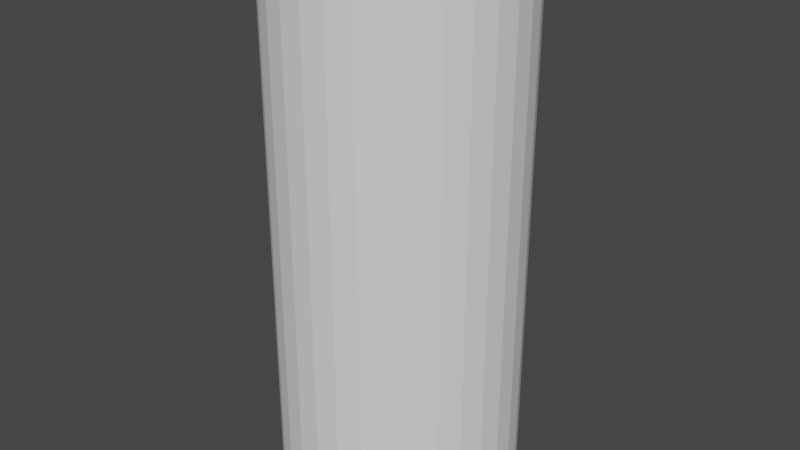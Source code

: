 # Source: base.blend  (saved by Blender 3.6.11; exported with 4.5.12 LTS)
import bpy
from mathutils import Matrix  # noqa: F401  (used for matrix-valued properties, if any)

bpy.ops.wm.read_factory_settings(use_empty=True)
scene = bpy.context.scene
scene.name = 'Scene'

# ---- collections
col_collection = bpy.data.collections.new('Collection'); scene.collection.children.link(col_collection)

# ---- world
world_world = bpy.data.worlds.new('World'); scene.world = world_world
world_world.use_nodes = True; world_world.node_tree.nodes.clear()
_N = world_world.node_tree.nodes; _L = world_world.node_tree.links
n0 = _N.new('ShaderNodeOutputWorld'); n0.name = 'World Output'; n0.location = (300, 300)
n1 = _N.new('ShaderNodeBackground'); n1.name = 'Background'; n1.location = (10, 300)
n1.inputs[0].default_value = (0.05088, 0.05088, 0.05088, 1.0)
_L.new(n1.outputs[0], n0.inputs[0])
n0.is_active_output = True
world_world.color = (0.05088, 0.05088, 0.05088)
world_world.use_sun_shadow = False
world_world.sun_shadow_jitter_overblur = 0.0

# ---- meshes
me_cylinder = bpy.data.meshes.new('Cylinder')
me_cylinder.from_pydata([(0.0, 0.5, 0.01362), (0.0, 0.5, 2.255), (0.09755, 0.4904, 0.01362), (0.09755, 0.4904, 2.255), (0.1913, 0.4619, 0.01362), (0.1913, 0.4619, 2.255), (0.2778, 0.4157, 0.01362), (0.2778, 0.4157, 2.255), (0.3536, 0.3536, 0.01362), (0.3536, 0.3536, 2.255), (0.4157, 0.2778, 0.01362), (0.4157, 0.2778, 2.255), (0.4619, 0.1913, 0.01362), (0.4619, 0.1913, 2.255), (0.4904, 0.09755, 0.01362), (0.4904, 0.09755, 2.255), (0.5, 0.0, 0.01362), (0.5, 0.0, 2.255), (0.4904, -0.09755, 0.01362), (0.4904, -0.09755, 2.255), (0.4619, -0.1913, 0.01362), (0.4619, -0.1913, 2.255), (0.4157, -0.2778, 0.01362), (0.4157, -0.2778, 2.255), (0.3536, -0.3536, 0.01362), (0.3536, -0.3536, 2.255), (0.2778, -0.4157, 0.01362), (0.2778, -0.4157, 2.255), (0.1913, -0.4619, 0.01362), (0.1913, -0.4619, 2.255), (0.09755, -0.4904, 0.01362), (0.09755, -0.4904, 2.255), (0.0, -0.5, 0.01362), (0.0, -0.5, 2.255), (-0.09755, -0.4904, 0.01362), (-0.09755, -0.4904, 2.255), (-0.1913, -0.4619, 0.01362), (-0.1913, -0.4619, 2.255), (-0.2778, -0.4157, 0.01362), (-0.2778, -0.4157, 2.255), (-0.3536, -0.3536, 0.01362), (-0.3536, -0.3536, 2.255), (-0.4157, -0.2778, 0.01362), (-0.4157, -0.2778, 2.255), (-0.4619, -0.1913, 0.01362), (-0.4619, -0.1913, 2.255), (-0.4904, -0.09755, 0.01362), (-0.4904, -0.09755, 2.255), (-0.5, 0.0, 0.01362), (-0.5, 0.0, 2.255), (-0.4904, 0.09755, 0.01362), (-0.4904, 0.09755, 2.255), (-0.4619, 0.1913, 0.01362), (-0.4619, 0.1913, 2.255), (-0.4157, 0.2778, 0.01362), (-0.4157, 0.2778, 2.255), (-0.3536, 0.3536, 0.01362), (-0.3536, 0.3536, 2.255), (-0.2778, 0.4157, 0.01362), (-0.2778, 0.4157, 2.255), (-0.1913, 0.4619, 0.01362), (-0.1913, 0.4619, 2.255), (-0.09755, 0.4904, 0.01362), (-0.09755, 0.4904, 2.255), (0.0, 0.5, 0.1461), (0.0, 0.5, 0.654), (0.0, 0.5, 0.9742), (0.0, 0.5, 1.294), (0.0, 0.5, 1.615), (0.0, 0.5, 1.935), (0.09755, 0.4904, 1.935), (0.09755, 0.4904, 1.615), (0.09755, 0.4904, 1.294), (0.09755, 0.4904, 0.9742), (0.09755, 0.4904, 0.654), (0.09755, 0.4904, 0.1461), (0.1913, 0.4619, 1.935), (0.1913, 0.4619, 1.615), (0.1913, 0.4619, 1.294), (0.1913, 0.4619, 0.9742), (0.1913, 0.4619, 0.654), (0.1913, 0.4619, 0.1461), (0.2778, 0.4157, 1.935), (0.2778, 0.4157, 1.615), (0.2778, 0.4157, 1.294), (0.2778, 0.4157, 0.9742), (0.2778, 0.4157, 0.654), (0.2778, 0.4157, 0.1461), (0.3536, 0.3536, 1.935), (0.3536, 0.3536, 1.615), (0.3536, 0.3536, 1.294), (0.3536, 0.3536, 0.9742), (0.3536, 0.3536, 0.654), (0.3536, 0.3536, 0.1461), (0.4157, 0.2778, 1.935), (0.4157, 0.2778, 1.615), (0.4157, 0.2778, 1.294), (0.4157, 0.2778, 0.9742), (0.4157, 0.2778, 0.654), (0.4157, 0.2778, 0.1461), (0.4619, 0.1913, 1.935), (0.4619, 0.1913, 1.615), (0.4619, 0.1913, 1.294), (0.4619, 0.1913, 0.9742), (0.4619, 0.1913, 0.654), (0.4619, 0.1913, 0.1461), (0.4904, 0.09755, 1.935), (0.4904, 0.09755, 1.615), (0.4904, 0.09755, 1.294), (0.4904, 0.09755, 0.9742), (0.4904, 0.09755, 0.654), (0.4904, 0.09755, 0.1461), (0.5, 0.0, 1.935), (0.5, 0.0, 1.615), (0.5, 0.0, 1.294), (0.5, 0.0, 0.9742), (0.5, 0.0, 0.654), (0.5, 0.0, 0.1461), (0.4904, -0.09755, 1.935), (0.4904, -0.09755, 1.615), (0.4904, -0.09755, 1.294), (0.4904, -0.09755, 0.9742), (0.4904, -0.09755, 0.654), (0.4904, -0.09755, 0.1461), (0.4619, -0.1913, 1.935), (0.4619, -0.1913, 1.615), (0.4619, -0.1913, 1.294), (0.4619, -0.1913, 0.9742), (0.4619, -0.1913, 0.654), (0.4619, -0.1913, 0.1461), (0.4157, -0.2778, 1.935), (0.4157, -0.2778, 1.615), (0.4157, -0.2778, 1.294), (0.4157, -0.2778, 0.9742), (0.4157, -0.2778, 0.654), (0.4157, -0.2778, 0.1461), (0.3536, -0.3536, 1.935), (0.3536, -0.3536, 1.615), (0.3536, -0.3536, 1.294), (0.3536, -0.3536, 0.9742), (0.3536, -0.3536, 0.654), (0.3536, -0.3536, 0.1461), (0.2778, -0.4157, 1.935), (0.2778, -0.4157, 1.615), (0.2778, -0.4157, 1.294), (0.2778, -0.4157, 0.9742), (0.2778, -0.4157, 0.654), (0.2778, -0.4157, 0.1461), (0.1913, -0.4619, 1.935), (0.1913, -0.4619, 1.615), (0.1913, -0.4619, 1.294), (0.1913, -0.4619, 0.9742), (0.1913, -0.4619, 0.654), (0.1913, -0.4619, 0.1461), (0.09755, -0.4904, 1.935), (0.09755, -0.4904, 1.615), (0.09755, -0.4904, 1.294), (0.09755, -0.4904, 0.9742), (0.09755, -0.4904, 0.654), (0.09755, -0.4904, 0.1461), (0.0, -0.5, 1.935), (0.0, -0.5, 1.615), (0.0, -0.5, 1.294), (0.0, -0.5, 0.9742), (0.0, -0.5, 0.654), (0.0, -0.5, 0.1461), (-0.09755, -0.4904, 1.935), (-0.09755, -0.4904, 1.615), (-0.09755, -0.4904, 1.294), (-0.09755, -0.4904, 0.9742), (-0.09755, -0.4904, 0.654), (-0.09755, -0.4904, 0.1461), (-0.1913, -0.4619, 1.935), (-0.1913, -0.4619, 1.615), (-0.1913, -0.4619, 1.294), (-0.1913, -0.4619, 0.9742), (-0.1913, -0.4619, 0.654), (-0.1913, -0.4619, 0.1461), (-0.2778, -0.4157, 1.935), (-0.2778, -0.4157, 1.615), (-0.2778, -0.4157, 1.294), (-0.2778, -0.4157, 0.9742), (-0.2778, -0.4157, 0.654), (-0.2778, -0.4157, 0.1461), (-0.3536, -0.3536, 1.935), (-0.3536, -0.3536, 1.615), (-0.3536, -0.3536, 1.294), (-0.3536, -0.3536, 0.9742), (-0.3536, -0.3536, 0.654), (-0.3536, -0.3536, 0.1461), (-0.4157, -0.2778, 1.935), (-0.4157, -0.2778, 1.615), (-0.4157, -0.2778, 1.294), (-0.4157, -0.2778, 0.9742), (-0.4157, -0.2778, 0.654), (-0.4157, -0.2778, 0.1461), (-0.4619, -0.1913, 1.935), (-0.4619, -0.1913, 1.615), (-0.4619, -0.1913, 1.294), (-0.4619, -0.1913, 0.9742), (-0.4619, -0.1913, 0.654), (-0.4619, -0.1913, 0.1461), (-0.4904, -0.09755, 1.935), (-0.4904, -0.09755, 1.615), (-0.4904, -0.09755, 1.294), (-0.4904, -0.09755, 0.9742), (-0.4904, -0.09755, 0.654), (-0.4904, -0.09755, 0.1461), (-0.5, 0.0, 1.935), (-0.5, 0.0, 1.615), (-0.5, 0.0, 1.294), (-0.5, 0.0, 0.9742), (-0.5, 0.0, 0.654), (-0.5, 0.0, 0.1461), (-0.4904, 0.09755, 1.935), (-0.4904, 0.09755, 1.615), (-0.4904, 0.09755, 1.294), (-0.4904, 0.09755, 0.9742), (-0.4904, 0.09755, 0.654), (-0.4904, 0.09755, 0.1461), (-0.4619, 0.1913, 1.935), (-0.4619, 0.1913, 1.615), (-0.4619, 0.1913, 1.294), (-0.4619, 0.1913, 0.9742), (-0.4619, 0.1913, 0.654), (-0.4619, 0.1913, 0.1461), (-0.4157, 0.2778, 1.935), (-0.4157, 0.2778, 1.615), (-0.4157, 0.2778, 1.294), (-0.4157, 0.2778, 0.9742), (-0.4157, 0.2778, 0.654), (-0.4157, 0.2778, 0.1461), (-0.3536, 0.3536, 1.935), (-0.3536, 0.3536, 1.615), (-0.3536, 0.3536, 1.294), (-0.3536, 0.3536, 0.9742), (-0.3536, 0.3536, 0.654), (-0.3536, 0.3536, 0.1461), (-0.2778, 0.4157, 1.935), (-0.2778, 0.4157, 1.615), (-0.2778, 0.4157, 1.294), (-0.2778, 0.4157, 0.9742), (-0.2778, 0.4157, 0.654), (-0.2778, 0.4157, 0.1461), (-0.1913, 0.4619, 1.935), (-0.1913, 0.4619, 1.615), (-0.1913, 0.4619, 1.294), (-0.1913, 0.4619, 0.9742), (-0.1913, 0.4619, 0.654), (-0.1913, 0.4619, 0.1461), (-0.09755, 0.4904, 1.935), (-0.09755, 0.4904, 1.615), (-0.09755, 0.4904, 1.294), (-0.09755, 0.4904, 0.9742), (-0.09755, 0.4904, 0.654), (-0.09755, 0.4904, 0.1461), (0.0, 0.5, 0.197), (0.09755, 0.4904, 0.197), (0.1913, 0.4619, 0.197), (0.2778, 0.4157, 0.197), (0.3536, 0.3536, 0.197), (0.4157, 0.2778, 0.197), (0.4619, 0.1913, 0.197), (0.4904, 0.09755, 0.197), (0.5, 0.0, 0.197), (0.4904, -0.09755, 0.197), (0.4619, -0.1913, 0.197), (0.4157, -0.2778, 0.197), (0.3536, -0.3536, 0.197), (0.2778, -0.4157, 0.197), (0.1913, -0.4619, 0.197), (0.09755, -0.4904, 0.197), (0.0, -0.5, 0.197), (-0.09755, -0.4904, 0.197), (-0.1913, -0.4619, 0.197), (-0.2778, -0.4157, 0.197), (-0.3536, -0.3536, 0.197), (-0.4157, -0.2778, 0.197), (-0.4619, -0.1913, 0.197), (-0.4904, -0.09755, 0.197), (-0.5, 0.0, 0.197), (-0.4904, 0.09755, 0.197), (-0.4619, 0.1913, 0.197), (-0.4157, 0.2778, 0.197), (-0.3536, 0.3536, 0.197), (-0.2778, 0.4157, 0.197), (-0.1913, 0.4619, 0.197), (-0.09755, 0.4904, 0.197)], [], [(69, 1, 3, 70), (70, 3, 5, 76), (76, 5, 7, 82), (82, 7, 9, 88), (88, 9, 11, 94), (94, 11, 13, 100), (100, 13, 15, 106), (106, 15, 17, 112), (112, 17, 19, 118), (118, 19, 21, 124), (124, 21, 23, 130), (130, 23, 25, 136), (136, 25, 27, 142), (142, 27, 29, 148), (148, 29, 31, 154), (154, 31, 33, 160), (160, 33, 35, 166), (166, 35, 37, 172), (172, 37, 39, 178), (178, 39, 41, 184), (184, 41, 43, 190), (190, 43, 45, 196), (196, 45, 47, 202), (202, 47, 49, 208), (208, 49, 51, 214), (214, 51, 53, 220), (220, 53, 55, 226), (226, 55, 57, 232), (232, 57, 59, 238), (238, 59, 61, 244), (3, 1, 63, 61, 59, 57, 55, 53, 51, 49, 47, 45, 43, 41, 39, 37, 35, 33, 31, 29, 27, 25, 23, 21, 19, 17, 15, 13, 11, 9, 7, 5), (244, 61, 63, 250), (250, 63, 1, 69), (0, 2, 4, 6, 8, 10, 12, 14, 16, 18, 20, 22, 24, 26, 28, 30, 32, 34, 36, 38, 40, 42, 44, 46, 48, 50, 52, 54, 56, 58, 60, 62), (62, 255, 64, 0), (287, 254, 65, 256), (254, 253, 66, 65), (253, 252, 67, 66), (252, 251, 68, 67), (251, 250, 69, 68), (60, 249, 255, 62), (286, 248, 254, 287), (248, 247, 253, 254), (247, 246, 252, 253), (246, 245, 251, 252), (245, 244, 250, 251), (58, 243, 249, 60), (285, 242, 248, 286), (242, 241, 247, 248), (241, 240, 246, 247), (240, 239, 245, 246), (239, 238, 244, 245), (56, 237, 243, 58), (284, 236, 242, 285), (236, 235, 241, 242), (235, 234, 240, 241), (234, 233, 239, 240), (233, 232, 238, 239), (54, 231, 237, 56), (283, 230, 236, 284), (230, 229, 235, 236), (229, 228, 234, 235), (228, 227, 233, 234), (227, 226, 232, 233), (52, 225, 231, 54), (282, 224, 230, 283), (224, 223, 229, 230), (223, 222, 228, 229), (222, 221, 227, 228), (221, 220, 226, 227), (50, 219, 225, 52), (281, 218, 224, 282), (218, 217, 223, 224), (217, 216, 222, 223), (216, 215, 221, 222), (215, 214, 220, 221), (48, 213, 219, 50), (280, 212, 218, 281), (212, 211, 217, 218), (211, 210, 216, 217), (210, 209, 215, 216), (209, 208, 214, 215), (46, 207, 213, 48), (279, 206, 212, 280), (206, 205, 211, 212), (205, 204, 210, 211), (204, 203, 209, 210), (203, 202, 208, 209), (44, 201, 207, 46), (278, 200, 206, 279), (200, 199, 205, 206), (199, 198, 204, 205), (198, 197, 203, 204), (197, 196, 202, 203), (42, 195, 201, 44), (277, 194, 200, 278), (194, 193, 199, 200), (193, 192, 198, 199), (192, 191, 197, 198), (191, 190, 196, 197), (40, 189, 195, 42), (276, 188, 194, 277), (188, 187, 193, 194), (187, 186, 192, 193), (186, 185, 191, 192), (185, 184, 190, 191), (38, 183, 189, 40), (275, 182, 188, 276), (182, 181, 187, 188), (181, 180, 186, 187), (180, 179, 185, 186), (179, 178, 184, 185), (36, 177, 183, 38), (274, 176, 182, 275), (176, 175, 181, 182), (175, 174, 180, 181), (174, 173, 179, 180), (173, 172, 178, 179), (34, 171, 177, 36), (273, 170, 176, 274), (170, 169, 175, 176), (169, 168, 174, 175), (168, 167, 173, 174), (167, 166, 172, 173), (32, 165, 171, 34), (272, 164, 170, 273), (164, 163, 169, 170), (163, 162, 168, 169), (162, 161, 167, 168), (161, 160, 166, 167), (30, 159, 165, 32), (271, 158, 164, 272), (158, 157, 163, 164), (157, 156, 162, 163), (156, 155, 161, 162), (155, 154, 160, 161), (28, 153, 159, 30), (270, 152, 158, 271), (152, 151, 157, 158), (151, 150, 156, 157), (150, 149, 155, 156), (149, 148, 154, 155), (26, 147, 153, 28), (269, 146, 152, 270), (146, 145, 151, 152), (145, 144, 150, 151), (144, 143, 149, 150), (143, 142, 148, 149), (24, 141, 147, 26), (268, 140, 146, 269), (140, 139, 145, 146), (139, 138, 144, 145), (138, 137, 143, 144), (137, 136, 142, 143), (22, 135, 141, 24), (267, 134, 140, 268), (134, 133, 139, 140), (133, 132, 138, 139), (132, 131, 137, 138), (131, 130, 136, 137), (20, 129, 135, 22), (266, 128, 134, 267), (128, 127, 133, 134), (127, 126, 132, 133), (126, 125, 131, 132), (125, 124, 130, 131), (18, 123, 129, 20), (265, 122, 128, 266), (122, 121, 127, 128), (121, 120, 126, 127), (120, 119, 125, 126), (119, 118, 124, 125), (16, 117, 123, 18), (264, 116, 122, 265), (116, 115, 121, 122), (115, 114, 120, 121), (114, 113, 119, 120), (113, 112, 118, 119), (14, 111, 117, 16), (263, 110, 116, 264), (110, 109, 115, 116), (109, 108, 114, 115), (108, 107, 113, 114), (107, 106, 112, 113), (12, 105, 111, 14), (262, 104, 110, 263), (104, 103, 109, 110), (103, 102, 108, 109), (102, 101, 107, 108), (101, 100, 106, 107), (10, 99, 105, 12), (261, 98, 104, 262), (98, 97, 103, 104), (97, 96, 102, 103), (96, 95, 101, 102), (95, 94, 100, 101), (8, 93, 99, 10), (260, 92, 98, 261), (92, 91, 97, 98), (91, 90, 96, 97), (90, 89, 95, 96), (89, 88, 94, 95), (6, 87, 93, 8), (259, 86, 92, 260), (86, 85, 91, 92), (85, 84, 90, 91), (84, 83, 89, 90), (83, 82, 88, 89), (4, 81, 87, 6), (258, 80, 86, 259), (80, 79, 85, 86), (79, 78, 84, 85), (78, 77, 83, 84), (77, 76, 82, 83), (2, 75, 81, 4), (257, 74, 80, 258), (74, 73, 79, 80), (73, 72, 78, 79), (72, 71, 77, 78), (71, 70, 76, 77), (0, 64, 75, 2), (256, 65, 74, 257), (65, 66, 73, 74), (66, 67, 72, 73), (67, 68, 71, 72), (68, 69, 70, 71), (64, 256, 257, 75), (75, 257, 258, 81), (81, 258, 259, 87), (87, 259, 260, 93), (93, 260, 261, 99), (99, 261, 262, 105), (105, 262, 263, 111), (111, 263, 264, 117), (117, 264, 265, 123), (123, 265, 266, 129), (129, 266, 267, 135), (135, 267, 268, 141), (141, 268, 269, 147), (147, 269, 270, 153), (153, 270, 271, 159), (159, 271, 272, 165), (165, 272, 273, 171), (171, 273, 274, 177), (177, 274, 275, 183), (183, 275, 276, 189), (189, 276, 277, 195), (195, 277, 278, 201), (201, 278, 279, 207), (207, 279, 280, 213), (213, 280, 281, 219), (219, 281, 282, 225), (225, 282, 283, 231), (231, 283, 284, 237), (237, 284, 285, 243), (243, 285, 286, 249), (249, 286, 287, 255), (255, 287, 256, 64)])
_uv = me_cylinder.uv_layers.new(name='UVMap')
_uv.uv.foreach_set('vector', [0.3378, 0.1131, 0.2388, 0.1131, 0.2388, 0.08286, 0.3378, 0.08286, 0.3378, 0.08286, 0.2388, 0.08286, 0.2388, 0.05316, 0.3378, 0.05316, 0.3378, 0.05316, 0.2388, 0.05316, 0.2388, 0.02518, 0.3378, 0.02518, 0.3378, 0.02518, 0.2388, 0.02518, 0.2388, 1.718e-08, 0.3378, 1.286e-08, 0.3378, 0.6309, 0.2388, 0.6309, 0.2388, 0.6057, 0.3378, 0.6057, 0.3378, 0.6057, 0.2388, 0.6057, 0.2388, 0.5777, 0.3378, 0.5777, 0.3378, 0.5777, 0.2388, 0.5777, 0.2388, 0.548, 0.3378, 0.548, 0.3378, 0.548, 0.2388, 0.548, 0.2388, 0.5177, 0.3378, 0.5177, 0.3378, 0.5177, 0.2388, 0.5177, 0.2388, 0.488, 0.3378, 0.488, 0.3378, 0.488, 0.2388, 0.488, 0.2388, 0.46, 0.3378, 0.46, 0.3378, 0.46, 0.2388, 0.46, 0.2388, 0.4348, 0.3378, 0.4348, 0.3378, 0.4348, 0.2388, 0.4348, 0.2388, 0.4134, 0.3378, 0.4134, 0.3378, 0.4134, 0.2388, 0.4134, 0.2388, 0.3883, 0.3378, 0.3883, 0.3378, 0.3883, 0.2388, 0.3883, 0.2388, 0.3603, 0.3378, 0.3603, 0.3378, 0.3603, 0.2388, 0.3603, 0.2388, 0.3306, 0.3378, 0.3306, 0.3378, 0.3306, 0.2388, 0.3306, 0.2388, 0.3003, 0.3378, 0.3003, 0.3378, 0.3003, 0.2388, 0.3003, 0.2388, 0.2706, 0.3378, 0.2706, 0.3378, 0.2706, 0.2388, 0.2706, 0.2388, 0.2426, 0.3378, 0.2426, 0.3378, 0.2426, 0.2388, 0.2426, 0.2388, 0.2174, 0.3378, 0.2174, 0.0, 0.09893, 0.0, 0.0, 0.02141, 0.0, 0.02141, 0.09893, 0.02141, 0.09893, 0.02141, 0.0, 0.04659, 0.0, 0.04659, 0.09893, 0.04659, 0.09893, 0.04659, 0.0, 0.07457, 0.0, 0.07457, 0.09893, 0.07457, 0.09893, 0.07457, 0.0, 0.1043, 0.0, 0.1043, 0.09893, 0.1043, 0.09893, 0.1043, 0.0, 0.1346, 0.0, 0.1346, 0.09893, 0.1346, 0.09893, 0.1346, 0.0, 0.1643, 0.0, 0.1643, 0.09893, 0.1643, 0.09893, 0.1643, 0.0, 0.1922, 0.0, 0.1922, 0.09893, 0.1922, 0.09893, 0.1922, 0.0, 0.2174, 0.0, 0.2174, 0.09893, 0.2174, 0.09893, 0.2174, 0.0, 0.2388, 0.0, 0.2388, 0.09893, 0.3378, 0.2174, 0.2388, 0.2174, 0.2388, 0.196, 0.3378, 0.196, 0.3378, 0.196, 0.2388, 0.196, 0.2388, 0.1708, 0.3378, 0.1708, 0.3075, 0.8311, 0.3075, 0.8614, 0.3016, 0.8911, 0.29, 0.9191, 0.2732, 0.9443, 0.2517, 0.9657, 0.2266, 0.9825, 0.1986, 0.9941, 0.1689, 1.0, 0.1386, 1.0, 0.1089, 0.9941, 0.08092, 0.9825, 0.05574, 0.9657, 0.03432, 0.9443, 0.0175, 0.9191, 0.005908, 0.8911, -3.75e-09, 0.8614, -1.036e-09, 0.8311, 0.005908, 0.8014, 0.0175, 0.7734, 0.03432, 0.7483, 0.05574, 0.7268, 0.08092, 0.71, 0.1089, 0.6984, 0.1386, 0.6925, 0.1689, 0.6925, 0.1986, 0.6984, 0.2266, 0.71, 0.2517, 0.7268, 0.2732, 0.7483, 0.29, 0.7734, 0.3016, 0.8014, 0.3378, 0.1708, 0.2388, 0.1708, 0.2388, 0.1428, 0.3378, 0.1428, 0.3378, 0.1428, 0.2388, 0.1428, 0.2388, 0.1131, 0.3378, 0.1131, 0.615, 0.8614, 0.6091, 0.8911, 0.5975, 0.9191, 0.5806, 0.9443, 0.5592, 0.9657, 0.534, 0.9825, 0.5061, 0.9941, 0.4764, 1.0, 0.4461, 1.0, 0.4164, 0.9941, 0.3884, 0.9825, 0.3632, 0.9657, 0.3418, 0.9443, 0.325, 0.9191, 0.3134, 0.8911, 0.3075, 0.8614, 0.3075, 0.8311, 0.3134, 0.8014, 0.325, 0.7734, 0.3418, 0.7483, 0.3632, 0.7268, 0.3884, 0.71, 0.4164, 0.6984, 0.4461, 0.6925, 0.4764, 0.6925, 0.5061, 0.6984, 0.534, 0.71, 0.5592, 0.7268, 0.5806, 0.7483, 0.5975, 0.7734, 0.6091, 0.8014, 0.615, 0.8311, 0.9314, 0.1428, 0.8904, 0.1428, 0.8904, 0.1131, 0.9314, 0.1131, 0.8747, 0.1428, 0.7335, 0.1428, 0.7335, 0.1131, 0.8747, 0.1131, 0.7335, 0.1428, 0.6346, 0.1428, 0.6346, 0.1131, 0.7335, 0.1131, 0.6346, 0.1428, 0.5356, 0.1428, 0.5356, 0.1131, 0.6346, 0.1131, 0.5356, 0.1428, 0.4367, 0.1428, 0.4367, 0.1131, 0.5356, 0.1131, 0.4367, 0.1428, 0.3378, 0.1428, 0.3378, 0.1131, 0.4367, 0.1131, 0.9314, 0.1708, 0.8904, 0.1708, 0.8904, 0.1428, 0.9314, 0.1428, 0.8747, 0.1708, 0.7335, 0.1708, 0.7335, 0.1428, 0.8747, 0.1428, 0.7335, 0.1708, 0.6346, 0.1708, 0.6346, 0.1428, 0.7335, 0.1428, 0.6346, 0.1708, 0.5356, 0.1708, 0.5356, 0.1428, 0.6346, 0.1428, 0.5356, 0.1708, 0.4367, 0.1708, 0.4367, 0.1428, 0.5356, 0.1428, 0.4367, 0.1708, 0.3378, 0.1708, 0.3378, 0.1428, 0.4367, 0.1428, 0.9314, 0.196, 0.8904, 0.196, 0.8904, 0.1708, 0.9314, 0.1708, 0.8747, 0.196, 0.7335, 0.196, 0.7335, 0.1708, 0.8747, 0.1708, 0.7335, 0.196, 0.6346, 0.196, 0.6346, 0.1708, 0.7335, 0.1708, 0.6346, 0.196, 0.5356, 0.196, 0.5356, 0.1708, 0.6346, 0.1708, 0.5356, 0.196, 0.4367, 0.196, 0.4367, 0.1708, 0.5356, 0.1708, 0.4367, 0.196, 0.3378, 0.196, 0.3378, 0.1708, 0.4367, 0.1708, 0.9314, 0.2174, 0.8904, 0.2174, 0.8904, 0.196, 0.9314, 0.196, 0.8747, 0.2174, 0.7335, 0.2174, 0.7335, 0.196, 0.8747, 0.196, 0.7335, 0.2174, 0.6346, 0.2174, 0.6346, 0.196, 0.7335, 0.196, 0.6346, 0.2174, 0.5356, 0.2174, 0.5356, 0.196, 0.6346, 0.196, 0.5356, 0.2174, 0.4367, 0.2174, 0.4367, 0.196, 0.5356, 0.196, 0.4367, 0.2174, 0.3378, 0.2174, 0.3378, 0.196, 0.4367, 0.196, 0.2174, 0.6925, 0.2174, 0.6516, 0.2388, 0.6516, 0.2388, 0.6925, 0.2174, 0.6358, 0.2174, 0.4947, 0.2388, 0.4947, 0.2388, 0.6358, 0.2174, 0.4947, 0.2174, 0.3957, 0.2388, 0.3957, 0.2388, 0.4947, 0.2174, 0.3957, 0.2174, 0.2968, 0.2388, 0.2968, 0.2388, 0.3957, 0.2174, 0.2968, 0.2174, 0.1979, 0.2388, 0.1979, 0.2388, 0.2968, 0.2174, 0.1979, 0.2174, 0.09893, 0.2388, 0.09893, 0.2388, 0.1979, 0.1922, 0.6925, 0.1922, 0.6516, 0.2174, 0.6516, 0.2174, 0.6925, 0.1922, 0.6358, 0.1922, 0.4947, 0.2174, 0.4947, 0.2174, 0.6358, 0.1922, 0.4947, 0.1922, 0.3957, 0.2174, 0.3957, 0.2174, 0.4947, 0.1922, 0.3957, 0.1922, 0.2968, 0.2174, 0.2968, 0.2174, 0.3957, 0.1922, 0.2968, 0.1922, 0.1979, 0.2174, 0.1979, 0.2174, 0.2968, 0.1922, 0.1979, 0.1922, 0.09893, 0.2174, 0.09893, 0.2174, 0.1979, 0.1643, 0.6925, 0.1643, 0.6516, 0.1922, 0.6516, 0.1922, 0.6925, 0.1643, 0.6358, 0.1643, 0.4947, 0.1922, 0.4947, 0.1922, 0.6358, 0.1643, 0.4947, 0.1643, 0.3957, 0.1922, 0.3957, 0.1922, 0.4947, 0.1643, 0.3957, 0.1643, 0.2968, 0.1922, 0.2968, 0.1922, 0.3957, 0.1643, 0.2968, 0.1643, 0.1979, 0.1922, 0.1979, 0.1922, 0.2968, 0.1643, 0.1979, 0.1643, 0.09893, 0.1922, 0.09893, 0.1922, 0.1979, 0.1346, 0.6925, 0.1346, 0.6516, 0.1643, 0.6516, 0.1643, 0.6925, 0.1346, 0.6358, 0.1346, 0.4947, 0.1643, 0.4947, 0.1643, 0.6358, 0.1346, 0.4947, 0.1346, 0.3957, 0.1643, 0.3957, 0.1643, 0.4947, 0.1346, 0.3957, 0.1346, 0.2968, 0.1643, 0.2968, 0.1643, 0.3957, 0.1346, 0.2968, 0.1346, 0.1979, 0.1643, 0.1979, 0.1643, 0.2968, 0.1346, 0.1979, 0.1346, 0.09893, 0.1643, 0.09893, 0.1643, 0.1979, 0.1043, 0.6925, 0.1043, 0.6516, 0.1346, 0.6516, 0.1346, 0.6925, 0.1043, 0.6358, 0.1043, 0.4947, 0.1346, 0.4947, 0.1346, 0.6358, 0.1043, 0.4947, 0.1043, 0.3957, 0.1346, 0.3957, 0.1346, 0.4947, 0.1043, 0.3957, 0.1043, 0.2968, 0.1346, 0.2968, 0.1346, 0.3957, 0.1043, 0.2968, 0.1043, 0.1979, 0.1346, 0.1979, 0.1346, 0.2968, 0.1043, 0.1979, 0.1043, 0.09893, 0.1346, 0.09893, 0.1346, 0.1979, 0.07457, 0.6925, 0.07457, 0.6516, 0.1043, 0.6516, 0.1043, 0.6925, 0.07457, 0.6358, 0.07457, 0.4947, 0.1043, 0.4947, 0.1043, 0.6358, 0.07457, 0.4947, 0.07457, 0.3957, 0.1043, 0.3957, 0.1043, 0.4947, 0.07457, 0.3957, 0.07457, 0.2968, 0.1043, 0.2968, 0.1043, 0.3957, 0.07457, 0.2968, 0.07457, 0.1979, 0.1043, 0.1979, 0.1043, 0.2968, 0.07457, 0.1979, 0.07457, 0.09893, 0.1043, 0.09893, 0.1043, 0.1979, 0.04659, 0.6925, 0.04659, 0.6516, 0.07457, 0.6516, 0.07457, 0.6925, 0.04659, 0.6358, 0.04659, 0.4947, 0.07457, 0.4947, 0.07457, 0.6358, 0.04659, 0.4947, 0.04659, 0.3957, 0.07457, 0.3957, 0.07457, 0.4947, 0.04659, 0.3957, 0.04659, 0.2968, 0.07457, 0.2968, 0.07457, 0.3957, 0.04659, 0.2968, 0.04659, 0.1979, 0.07457, 0.1979, 0.07457, 0.2968, 0.04659, 0.1979, 0.04659, 0.09893, 0.07457, 0.09893, 0.07457, 0.1979, 0.02141, 0.6925, 0.02141, 0.6516, 0.04659, 0.6516, 0.04659, 0.6925, 0.02141, 0.6358, 0.02141, 0.4947, 0.04659, 0.4947, 0.04659, 0.6358, 0.02141, 0.4947, 0.02141, 0.3957, 0.04659, 0.3957, 0.04659, 0.4947, 0.02141, 0.3957, 0.02141, 0.2968, 0.04659, 0.2968, 0.04659, 0.3957, 0.02141, 0.2968, 0.02141, 0.1979, 0.04659, 0.1979, 0.04659, 0.2968, 0.02141, 0.1979, 0.02141, 0.09893, 0.04659, 0.09893, 0.04659, 0.1979, 0.0, 0.6925, 0.0, 0.6516, 0.02141, 0.6516, 0.02141, 0.6925, 0.0, 0.6358, 0.0, 0.4947, 0.02141, 0.4947, 0.02141, 0.6358, 0.0, 0.4947, 0.0, 0.3957, 0.02141, 0.3957, 0.02141, 0.4947, 0.0, 0.3957, 0.0, 0.2968, 0.02141, 0.2968, 0.02141, 0.3957, 0.0, 0.2968, 0.0, 0.1979, 0.02141, 0.1979, 0.02141, 0.2968, 0.0, 0.1979, 0.0, 0.09893, 0.02141, 0.09893, 0.02141, 0.1979, 0.9314, 0.2426, 0.8904, 0.2426, 0.8904, 0.2174, 0.9314, 0.2174, 0.8747, 0.2426, 0.7335, 0.2426, 0.7335, 0.2174, 0.8747, 0.2174, 0.7335, 0.2426, 0.6346, 0.2426, 0.6346, 0.2174, 0.7335, 0.2174, 0.6346, 0.2426, 0.5356, 0.2426, 0.5356, 0.2174, 0.6346, 0.2174, 0.5356, 0.2426, 0.4367, 0.2426, 0.4367, 0.2174, 0.5356, 0.2174, 0.4367, 0.2426, 0.3378, 0.2426, 0.3378, 0.2174, 0.4367, 0.2174, 0.9314, 0.2706, 0.8904, 0.2706, 0.8904, 0.2426, 0.9314, 0.2426, 0.8747, 0.2706, 0.7335, 0.2706, 0.7335, 0.2426, 0.8747, 0.2426, 0.7335, 0.2706, 0.6346, 0.2706, 0.6346, 0.2426, 0.7335, 0.2426, 0.6346, 0.2706, 0.5356, 0.2706, 0.5356, 0.2426, 0.6346, 0.2426, 0.5356, 0.2706, 0.4367, 0.2706, 0.4367, 0.2426, 0.5356, 0.2426, 0.4367, 0.2706, 0.3378, 0.2706, 0.3378, 0.2426, 0.4367, 0.2426, 0.9314, 0.3003, 0.8904, 0.3003, 0.8904, 0.2706, 0.9314, 0.2706, 0.8747, 0.3003, 0.7335, 0.3003, 0.7335, 0.2706, 0.8747, 0.2706, 0.7335, 0.3003, 0.6346, 0.3003, 0.6346, 0.2706, 0.7335, 0.2706, 0.6346, 0.3003, 0.5356, 0.3003, 0.5356, 0.2706, 0.6346, 0.2706, 0.5356, 0.3003, 0.4367, 0.3003, 0.4367, 0.2706, 0.5356, 0.2706, 0.4367, 0.3003, 0.3378, 0.3003, 0.3378, 0.2706, 0.4367, 0.2706, 0.9314, 0.3306, 0.8904, 0.3306, 0.8904, 0.3003, 0.9314, 0.3003, 0.8747, 0.3306, 0.7335, 0.3306, 0.7335, 0.3003, 0.8747, 0.3003, 0.7335, 0.3306, 0.6346, 0.3306, 0.6346, 0.3003, 0.7335, 0.3003, 0.6346, 0.3306, 0.5356, 0.3306, 0.5356, 0.3003, 0.6346, 0.3003, 0.5356, 0.3306, 0.4367, 0.3306, 0.4367, 0.3003, 0.5356, 0.3003, 0.4367, 0.3306, 0.3378, 0.3306, 0.3378, 0.3003, 0.4367, 0.3003, 0.9314, 0.3603, 0.8904, 0.3603, 0.8904, 0.3306, 0.9314, 0.3306, 0.8747, 0.3603, 0.7335, 0.3603, 0.7335, 0.3306, 0.8747, 0.3306, 0.7335, 0.3603, 0.6346, 0.3603, 0.6346, 0.3306, 0.7335, 0.3306, 0.6346, 0.3603, 0.5356, 0.3603, 0.5356, 0.3306, 0.6346, 0.3306, 0.5356, 0.3603, 0.4367, 0.3603, 0.4367, 0.3306, 0.5356, 0.3306, 0.4367, 0.3603, 0.3378, 0.3603, 0.3378, 0.3306, 0.4367, 0.3306, 0.9314, 0.3883, 0.8904, 0.3883, 0.8904, 0.3603, 0.9314, 0.3603, 0.8747, 0.3883, 0.7335, 0.3883, 0.7335, 0.3603, 0.8747, 0.3603, 0.7335, 0.3883, 0.6346, 0.3883, 0.6346, 0.3603, 0.7335, 0.3603, 0.6346, 0.3883, 0.5356, 0.3883, 0.5356, 0.3603, 0.6346, 0.3603, 0.5356, 0.3883, 0.4367, 0.3883, 0.4367, 0.3603, 0.5356, 0.3603, 0.4367, 0.3883, 0.3378, 0.3883, 0.3378, 0.3603, 0.4367, 0.3603, 0.9314, 0.4134, 0.8904, 0.4134, 0.8904, 0.3883, 0.9314, 0.3883, 0.8747, 0.4134, 0.7335, 0.4134, 0.7335, 0.3883, 0.8747, 0.3883, 0.7335, 0.4134, 0.6346, 0.4134, 0.6346, 0.3883, 0.7335, 0.3883, 0.6346, 0.4134, 0.5356, 0.4134, 0.5356, 0.3883, 0.6346, 0.3883, 0.5356, 0.4134, 0.4367, 0.4134, 0.4367, 0.3883, 0.5356, 0.3883, 0.4367, 0.4134, 0.3378, 0.4134, 0.3378, 0.3883, 0.4367, 0.3883, 0.9314, 0.4348, 0.8904, 0.4348, 0.8904, 0.4134, 0.9314, 0.4134, 0.8747, 0.4348, 0.7335, 0.4348, 0.7335, 0.4134, 0.8747, 0.4134, 0.7335, 0.4348, 0.6346, 0.4348, 0.6346, 0.4134, 0.7335, 0.4134, 0.6346, 0.4348, 0.5356, 0.4348, 0.5356, 0.4134, 0.6346, 0.4134, 0.5356, 0.4348, 0.4367, 0.4348, 0.4367, 0.4134, 0.5356, 0.4134, 0.4367, 0.4348, 0.3378, 0.4348, 0.3378, 0.4134, 0.4367, 0.4134, 0.9314, 0.46, 0.8904, 0.46, 0.8904, 0.4348, 0.9314, 0.4348, 0.8747, 0.46, 0.7335, 0.46, 0.7335, 0.4348, 0.8747, 0.4348, 0.7335, 0.46, 0.6346, 0.46, 0.6346, 0.4348, 0.7335, 0.4348, 0.6346, 0.46, 0.5356, 0.46, 0.5356, 0.4348, 0.6346, 0.4348, 0.5356, 0.46, 0.4367, 0.46, 0.4367, 0.4348, 0.5356, 0.4348, 0.4367, 0.46, 0.3378, 0.46, 0.3378, 0.4348, 0.4367, 0.4348, 0.9314, 0.488, 0.8904, 0.488, 0.8904, 0.46, 0.9314, 0.46, 0.8747, 0.488, 0.7335, 0.488, 0.7335, 0.46, 0.8747, 0.46, 0.7335, 0.488, 0.6346, 0.488, 0.6346, 0.46, 0.7335, 0.46, 0.6346, 0.488, 0.5356, 0.488, 0.5356, 0.46, 0.6346, 0.46, 0.5356, 0.488, 0.4367, 0.488, 0.4367, 0.46, 0.5356, 0.46, 0.4367, 0.488, 0.3378, 0.488, 0.3378, 0.46, 0.4367, 0.46, 0.9314, 0.5177, 0.8904, 0.5177, 0.8904, 0.488, 0.9314, 0.488, 0.8747, 0.5177, 0.7335, 0.5177, 0.7335, 0.488, 0.8747, 0.488, 0.7335, 0.5177, 0.6346, 0.5177, 0.6346, 0.488, 0.7335, 0.488, 0.6346, 0.5177, 0.5356, 0.5177, 0.5356, 0.488, 0.6346, 0.488, 0.5356, 0.5177, 0.4367, 0.5177, 0.4367, 0.488, 0.5356, 0.488, 0.4367, 0.5177, 0.3378, 0.5177, 0.3378, 0.488, 0.4367, 0.488, 0.9314, 0.548, 0.8904, 0.548, 0.8904, 0.5177, 0.9314, 0.5177, 0.8747, 0.548, 0.7335, 0.548, 0.7335, 0.5177, 0.8747, 0.5177, 0.7335, 0.548, 0.6346, 0.548, 0.6346, 0.5177, 0.7335, 0.5177, 0.6346, 0.548, 0.5356, 0.548, 0.5356, 0.5177, 0.6346, 0.5177, 0.5356, 0.548, 0.4367, 0.548, 0.4367, 0.5177, 0.5356, 0.5177, 0.4367, 0.548, 0.3378, 0.548, 0.3378, 0.5177, 0.4367, 0.5177, 0.9314, 0.5777, 0.8904, 0.5777, 0.8904, 0.548, 0.9314, 0.548, 0.8747, 0.5777, 0.7335, 0.5777, 0.7335, 0.548, 0.8747, 0.548, 0.7335, 0.5777, 0.6346, 0.5777, 0.6346, 0.548, 0.7335, 0.548, 0.6346, 0.5777, 0.5356, 0.5777, 0.5356, 0.548, 0.6346, 0.548, 0.5356, 0.5777, 0.4367, 0.5777, 0.4367, 0.548, 0.5356, 0.548, 0.4367, 0.5777, 0.3378, 0.5777, 0.3378, 0.548, 0.4367, 0.548, 0.9314, 0.6057, 0.8904, 0.6057, 0.8904, 0.5777, 0.9314, 0.5777, 0.8747, 0.6057, 0.7335, 0.6057, 0.7335, 0.5777, 0.8747, 0.5777, 0.7335, 0.6057, 0.6346, 0.6057, 0.6346, 0.5777, 0.7335, 0.5777, 0.6346, 0.6057, 0.5356, 0.6057, 0.5356, 0.5777, 0.6346, 0.5777, 0.5356, 0.6057, 0.4367, 0.6057, 0.4367, 0.5777, 0.5356, 0.5777, 0.4367, 0.6057, 0.3378, 0.6057, 0.3378, 0.5777, 0.4367, 0.5777, 0.9314, 0.6309, 0.8904, 0.6309, 0.8904, 0.6057, 0.9314, 0.6057, 0.8747, 0.6309, 0.7335, 0.6309, 0.7335, 0.6057, 0.8747, 0.6057, 0.7335, 0.6309, 0.6346, 0.6309, 0.6346, 0.6057, 0.7335, 0.6057, 0.6346, 0.6309, 0.5356, 0.6309, 0.5356, 0.6057, 0.6346, 0.6057, 0.5356, 0.6309, 0.4367, 0.6309, 0.4367, 0.6057, 0.5356, 0.6057, 0.4367, 0.6309, 0.3378, 0.6309, 0.3378, 0.6057, 0.4367, 0.6057, 0.9314, 0.02518, 0.8904, 0.02518, 0.8904, -1.13e-08, 0.9314, -1.309e-08, 0.8747, 0.02518, 0.7335, 0.02518, 0.7335, -4.438e-09, 0.8747, -1.061e-08, 0.7335, 0.02518, 0.6346, 0.02518, 0.6346, -1.134e-10, 0.7335, -4.438e-09, 0.6346, 0.02518, 0.5356, 0.02518, 0.5356, 4.211e-09, 0.6346, -1.134e-10, 0.5356, 0.02518, 0.4367, 0.02518, 0.4367, 8.535e-09, 0.5356, 4.211e-09, 0.4367, 0.02518, 0.3378, 0.02518, 0.3378, 1.286e-08, 0.4367, 8.535e-09, 0.9314, 0.05316, 0.8904, 0.05316, 0.8904, 0.02518, 0.9314, 0.02518, 0.8747, 0.05316, 0.7335, 0.05316, 0.7335, 0.02518, 0.8747, 0.02518, 0.7335, 0.05316, 0.6346, 0.05316, 0.6346, 0.02518, 0.7335, 0.02518, 0.6346, 0.05316, 0.5356, 0.05316, 0.5356, 0.02518, 0.6346, 0.02518, 0.5356, 0.05316, 0.4367, 0.05316, 0.4367, 0.02518, 0.5356, 0.02518, 0.4367, 0.05316, 0.3378, 0.05316, 0.3378, 0.02518, 0.4367, 0.02518, 0.9314, 0.08286, 0.8904, 0.08286, 0.8904, 0.05316, 0.9314, 0.05316, 0.8747, 0.08286, 0.7335, 0.08286, 0.7335, 0.05316, 0.8747, 0.05316, 0.7335, 0.08286, 0.6346, 0.08286, 0.6346, 0.05316, 0.7335, 0.05316, 0.6346, 0.08286, 0.5356, 0.08286, 0.5356, 0.05316, 0.6346, 0.05316, 0.5356, 0.08286, 0.4367, 0.08286, 0.4367, 0.05316, 0.5356, 0.05316, 0.4367, 0.08286, 0.3378, 0.08286, 0.3378, 0.05316, 0.4367, 0.05316, 0.9314, 0.1131, 0.8904, 0.1131, 0.8904, 0.08286, 0.9314, 0.08286, 0.8747, 0.1131, 0.7335, 0.1131, 0.7335, 0.08286, 0.8747, 0.08286, 0.7335, 0.1131, 0.6346, 0.1131, 0.6346, 0.08286, 0.7335, 0.08286, 0.6346, 0.1131, 0.5356, 0.1131, 0.5356, 0.08286, 0.6346, 0.08286, 0.5356, 0.1131, 0.4367, 0.1131, 0.4367, 0.08286, 0.5356, 0.08286, 0.4367, 0.1131, 0.3378, 0.1131, 0.3378, 0.08286, 0.4367, 0.08286, 0.8904, 0.1131, 0.8747, 0.1131, 0.8747, 0.08286, 0.8904, 0.08286, 0.8904, 0.08286, 0.8747, 0.08286, 0.8747, 0.05316, 0.8904, 0.05316, 0.8904, 0.05316, 0.8747, 0.05316, 0.8747, 0.02518, 0.8904, 0.02518, 0.8904, 0.02518, 0.8747, 0.02518, 0.8747, -1.061e-08, 0.8904, -1.13e-08, 0.8904, 0.6309, 0.8747, 0.6309, 0.8747, 0.6057, 0.8904, 0.6057, 0.8904, 0.6057, 0.8747, 0.6057, 0.8747, 0.5777, 0.8904, 0.5777, 0.8904, 0.5777, 0.8747, 0.5777, 0.8747, 0.548, 0.8904, 0.548, 0.8904, 0.548, 0.8747, 0.548, 0.8747, 0.5177, 0.8904, 0.5177, 0.8904, 0.5177, 0.8747, 0.5177, 0.8747, 0.488, 0.8904, 0.488, 0.8904, 0.488, 0.8747, 0.488, 0.8747, 0.46, 0.8904, 0.46, 0.8904, 0.46, 0.8747, 0.46, 0.8747, 0.4348, 0.8904, 0.4348, 0.8904, 0.4348, 0.8747, 0.4348, 0.8747, 0.4134, 0.8904, 0.4134, 0.8904, 0.4134, 0.8747, 0.4134, 0.8747, 0.3883, 0.8904, 0.3883, 0.8904, 0.3883, 0.8747, 0.3883, 0.8747, 0.3603, 0.8904, 0.3603, 0.8904, 0.3603, 0.8747, 0.3603, 0.8747, 0.3306, 0.8904, 0.3306, 0.8904, 0.3306, 0.8747, 0.3306, 0.8747, 0.3003, 0.8904, 0.3003, 0.8904, 0.3003, 0.8747, 0.3003, 0.8747, 0.2706, 0.8904, 0.2706, 0.8904, 0.2706, 0.8747, 0.2706, 0.8747, 0.2426, 0.8904, 0.2426, 0.8904, 0.2426, 0.8747, 0.2426, 0.8747, 0.2174, 0.8904, 0.2174, 0.0, 0.6516, 0.0, 0.6358, 0.02141, 0.6358, 0.02141, 0.6516, 0.02141, 0.6516, 0.02141, 0.6358, 0.04659, 0.6358, 0.04659, 0.6516, 0.04659, 0.6516, 0.04659, 0.6358, 0.07457, 0.6358, 0.07457, 0.6516, 0.07457, 0.6516, 0.07457, 0.6358, 0.1043, 0.6358, 0.1043, 0.6516, 0.1043, 0.6516, 0.1043, 0.6358, 0.1346, 0.6358, 0.1346, 0.6516, 0.1346, 0.6516, 0.1346, 0.6358, 0.1643, 0.6358, 0.1643, 0.6516, 0.1643, 0.6516, 0.1643, 0.6358, 0.1922, 0.6358, 0.1922, 0.6516, 0.1922, 0.6516, 0.1922, 0.6358, 0.2174, 0.6358, 0.2174, 0.6516, 0.2174, 0.6516, 0.2174, 0.6358, 0.2388, 0.6358, 0.2388, 0.6516, 0.8904, 0.2174, 0.8747, 0.2174, 0.8747, 0.196, 0.8904, 0.196, 0.8904, 0.196, 0.8747, 0.196, 0.8747, 0.1708, 0.8904, 0.1708, 0.8904, 0.1708, 0.8747, 0.1708, 0.8747, 0.1428, 0.8904, 0.1428, 0.8904, 0.1428, 0.8747, 0.1428, 0.8747, 0.1131, 0.8904, 0.1131])
me_cylinder.update()

# ---- objects
ob_cylinder = bpy.data.objects.new('Cylinder', me_cylinder)

# ---- transforms, parenting, visibility, modifiers, constraints
ob_cylinder.location = (0.0, 0.0, 0.0)

# ---- collection membership
col_collection.objects.link(ob_cylinder)

# ---- scene / render settings (as saved in the file)
scene.frame_start = 1; scene.frame_end = 250; scene.frame_set(1)
scene.render.engine = 'BLENDER_EEVEE_NEXT'
scene.cycles.sampling_pattern = 'TABULATED_SOBOL'
scene.view_settings.view_transform = 'Filmic'
bpy.context.view_layer.update()

# ---- added for rendering (the .blend has no active camera and no usable light): camera, sun
cam_auto = bpy.data.cameras.new('AutoCamera')
cam_auto.lens = 50.0
cam_auto.sensor_width = 36.0
cam_auto.clip_end = 1000.0
ob_auto_camera = bpy.data.objects.new('AutoCamera', cam_auto)
scene.collection.objects.link(ob_auto_camera)
ob_auto_camera.location = (2.45206, -2.94247, 3.09595)
ob_auto_camera.rotation_euler = (1.09748, -7.21219e-08, 0.694738)
scene.camera = ob_auto_camera
light_auto_sun = bpy.data.lights.new('AutoSun', 'SUN')
light_auto_sun.energy = 3.0
light_auto_sun.angle = 0.0523599
ob_auto_sun = bpy.data.objects.new('AutoSun', light_auto_sun)
scene.collection.objects.link(ob_auto_sun)
ob_auto_sun.rotation_euler = (0.872665, 0.174533, 0.523599)
bpy.context.view_layer.update()
